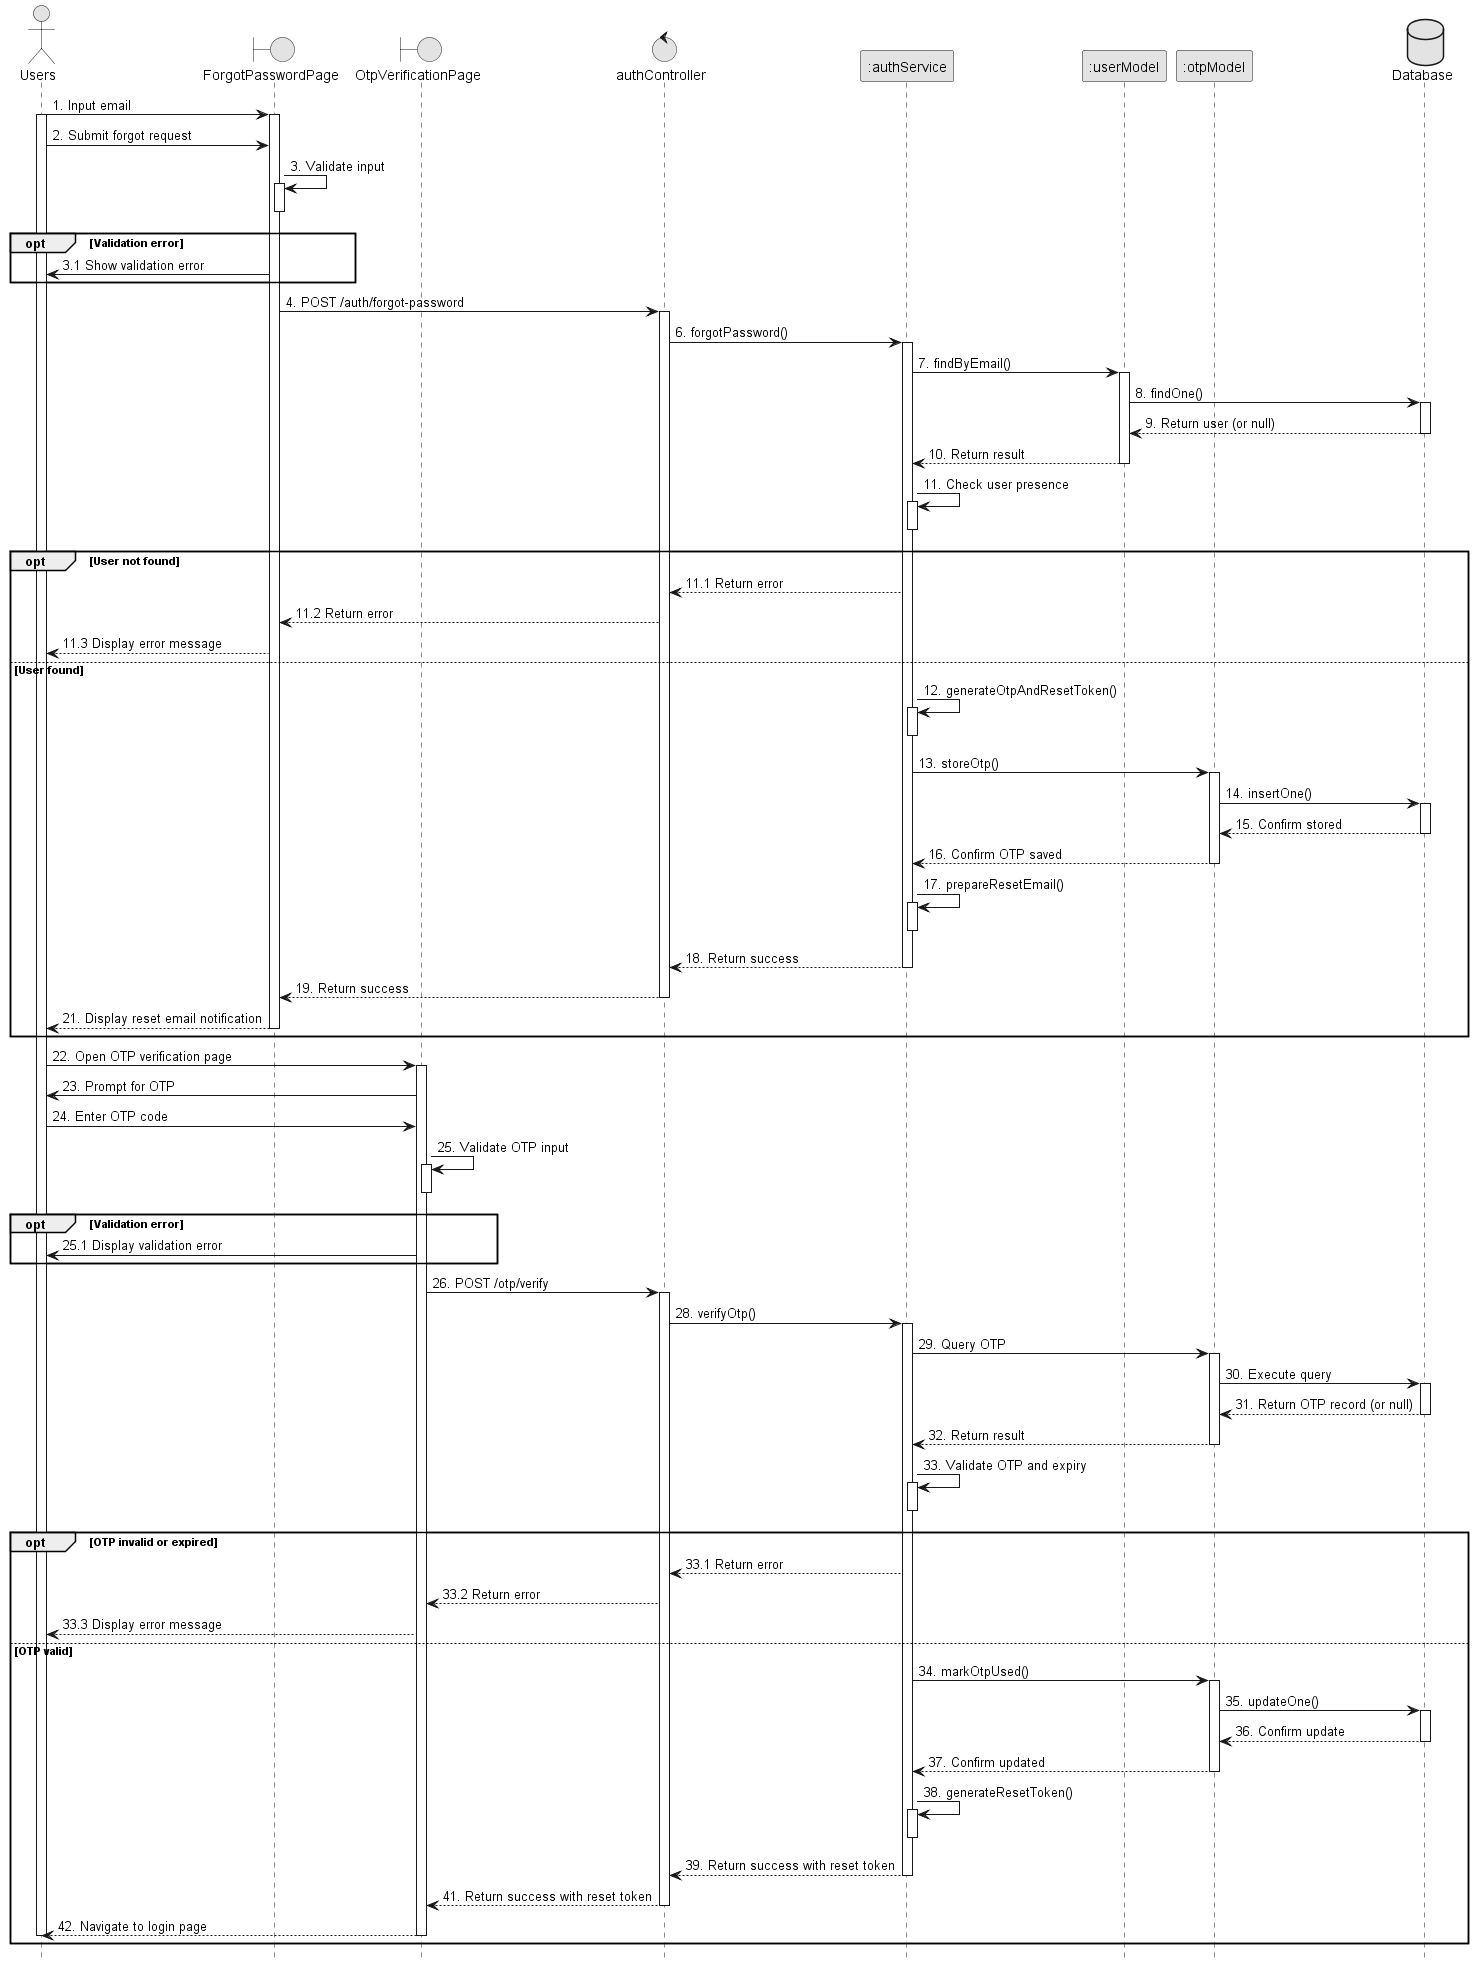

The diagram above was rendered by PlantUML. Its source (embedded in the PNG):
@startuml 3_forgotPassword
skinparam monochrome true
skinparam shadowing false
skinparam sequenceArrowThickness 1
hide footbox

actor Users
boundary ForgotPasswordPage as UI
boundary OtpVerificationPage as OtpUI
control authController as Controller
participant ":authService" as AuthService
participant ":userModel" as UserModel
participant ":otpModel" as OtpModel
database Database as DB

Users -> UI : 1. Input email
activate Users
activate UI
Users -> UI : 2. Submit forgot request
UI -> UI : 3. Validate input
activate UI
deactivate UI
opt Validation error
    UI -> Users : 3.1 Show validation error
end

UI -> Controller : 4. POST /auth/forgot-password
activate Controller
Controller -> AuthService : 6. forgotPassword()
activate AuthService

AuthService -> UserModel : 7. findByEmail()
activate UserModel
UserModel -> DB : 8. findOne()
activate DB
DB --> UserModel : 9. Return user (or null)
deactivate DB
UserModel --> AuthService : 10. Return result
deactivate UserModel

AuthService -> AuthService : 11. Check user presence
activate AuthService
deactivate AuthService
opt User not found
    AuthService --> Controller : 11.1 Return error
    Controller --> UI : 11.2 Return error
    UI --> Users : 11.3 Display error message
else User found
    AuthService -> AuthService : 12. generateOtpAndResetToken()
    activate AuthService
    deactivate AuthService
    AuthService -> OtpModel : 13. storeOtp()
    activate OtpModel
    OtpModel -> DB : 14. insertOne()
    activate DB
    DB --> OtpModel : 15. Confirm stored
    deactivate DB
    OtpModel --> AuthService : 16. Confirm OTP saved
    deactivate OtpModel
    AuthService -> AuthService : 17. prepareResetEmail()
    activate AuthService
    deactivate AuthService
    AuthService --> Controller : 18. Return success
    deactivate AuthService
    Controller --> UI : 19. Return success
    deactivate Controller
    UI --> Users : 21. Display reset email notification
    deactivate UI
end

Users -> OtpUI : 22. Open OTP verification page
activate OtpUI
OtpUI -> Users : 23. Prompt for OTP
Users -> OtpUI : 24. Enter OTP code
OtpUI -> OtpUI : 25. Validate OTP input
activate OtpUI
deactivate OtpUI
opt Validation error
    OtpUI -> Users : 25.1 Display validation error
end

OtpUI -> Controller : 26. POST /otp/verify
activate Controller
Controller -> AuthService : 28. verifyOtp()
activate AuthService
AuthService -> OtpModel : 29. Query OTP
activate OtpModel
OtpModel -> DB : 30. Execute query
activate DB
DB --> OtpModel : 31. Return OTP record (or null)
deactivate DB
OtpModel --> AuthService : 32. Return result
deactivate OtpModel
AuthService -> AuthService : 33. Validate OTP and expiry
activate AuthService
deactivate AuthService

opt OTP invalid or expired
    AuthService --> Controller : 33.1 Return error
    Controller --> OtpUI : 33.2 Return error
    OtpUI --> Users : 33.3 Display error message
else OTP valid
    AuthService -> OtpModel : 34. markOtpUsed()
    activate OtpModel
    OtpModel -> DB : 35. updateOne()
    activate DB
    DB --> OtpModel : 36. Confirm update
    deactivate DB
    OtpModel --> AuthService : 37. Confirm updated
    deactivate OtpModel
    AuthService -> AuthService : 38. generateResetToken()
    activate AuthService
    deactivate AuthService
    AuthService --> Controller : 39. Return success with reset token
    deactivate AuthService
    Controller --> OtpUI : 41. Return success with reset token
        deactivate Controller
    OtpUI --> Users : 42. Navigate to login page
    deactivate OtpUI
    deactivate Users
end
@enduml